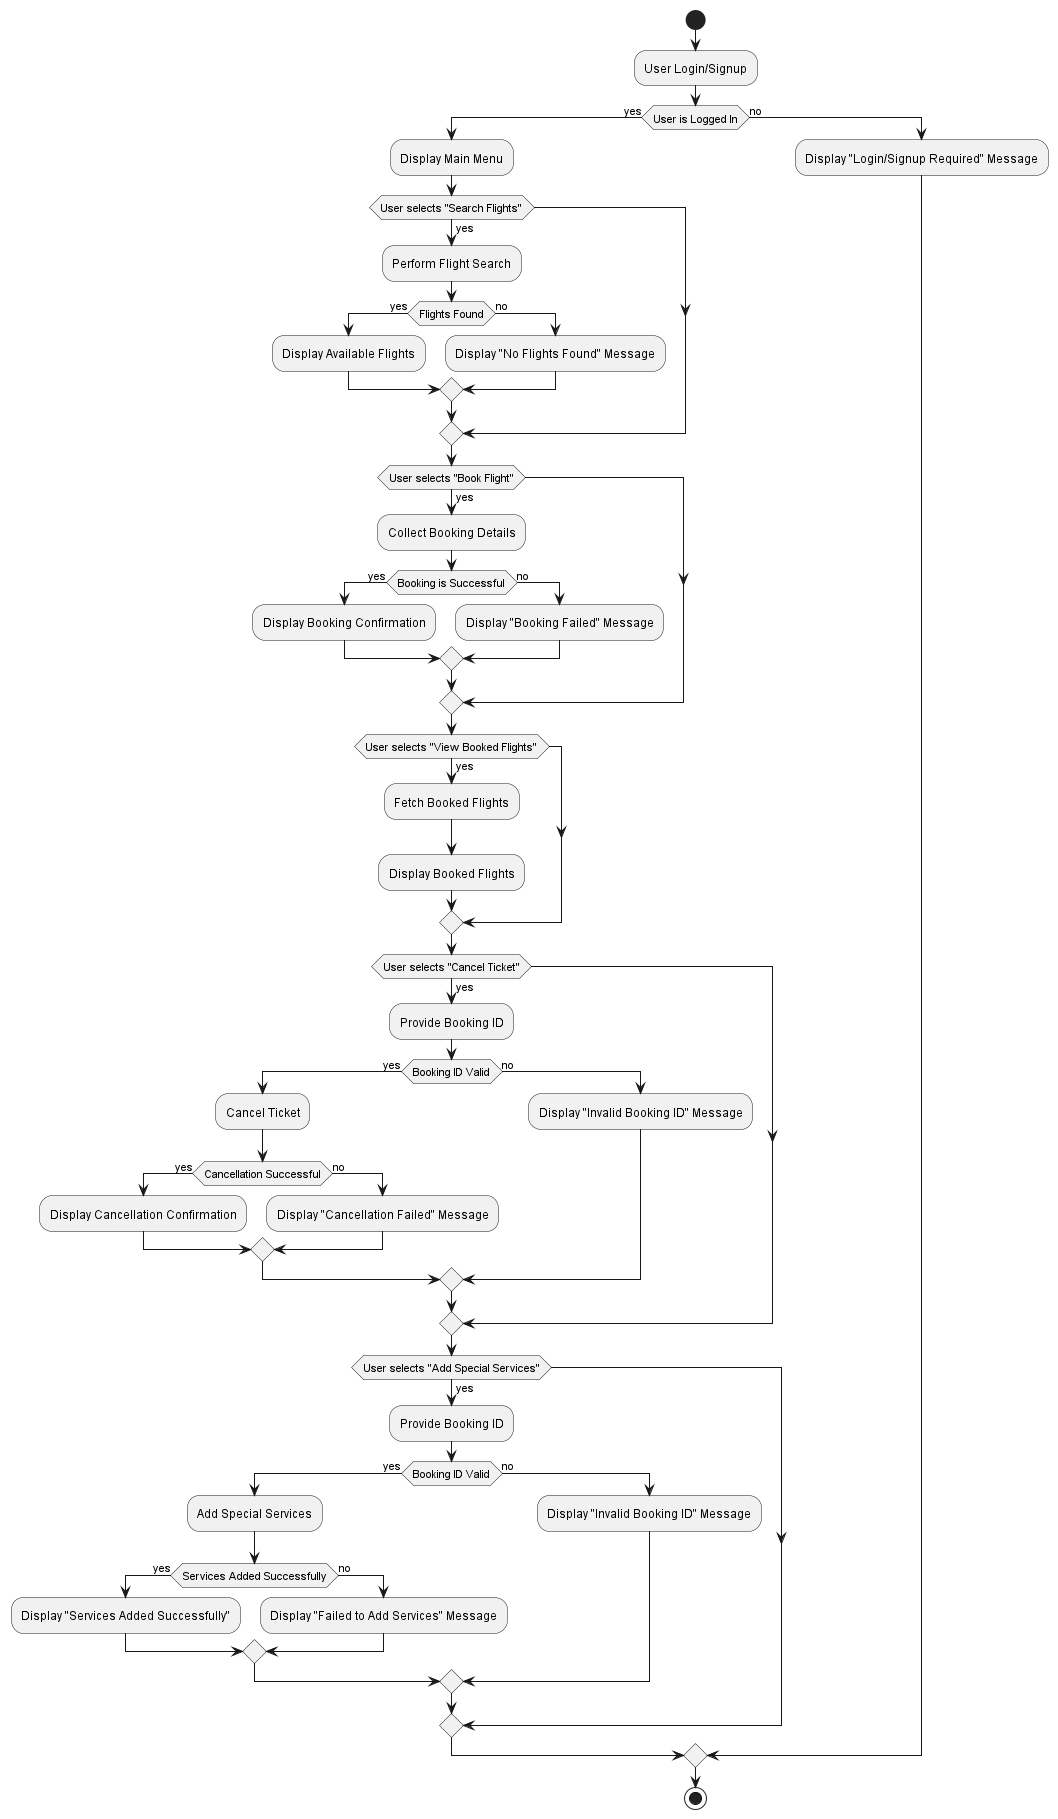

The diagram above was rendered by PlantUML. Its source (embedded in the PNG):
@startuml

start

:User Login/Signup;
if (User is Logged In) then (yes)
  :Display Main Menu;
  if (User selects "Search Flights") then (yes)
    :Perform Flight Search;
    if (Flights Found) then (yes)
      :Display Available Flights;
    else (no)
      :Display "No Flights Found" Message;
    endif
  endif

  if (User selects "Book Flight") then (yes)
    :Collect Booking Details;
    if (Booking is Successful) then (yes)
      :Display Booking Confirmation;
    else (no)
      :Display "Booking Failed" Message;
    endif
  endif

  if (User selects "View Booked Flights") then (yes)
    :Fetch Booked Flights;
    :Display Booked Flights;
  endif

  if (User selects "Cancel Ticket") then (yes)
    :Provide Booking ID;
    if (Booking ID Valid) then (yes)
      :Cancel Ticket;
      if (Cancellation Successful) then (yes)
        :Display Cancellation Confirmation;
      else (no)
        :Display "Cancellation Failed" Message;
      endif
    else (no)
      :Display "Invalid Booking ID" Message;
    endif
  endif

  if (User selects "Add Special Services") then (yes)
    :Provide Booking ID;
    if (Booking ID Valid) then (yes)
      :Add Special Services;
      if (Services Added Successfully) then (yes)
        :Display "Services Added Successfully";
      else (no)
        :Display "Failed to Add Services" Message;
      endif
    else (no)
      :Display "Invalid Booking ID" Message;
    endif
  endif

else (no)
  :Display "Login/Signup Required" Message;
endif

stop

@enduml